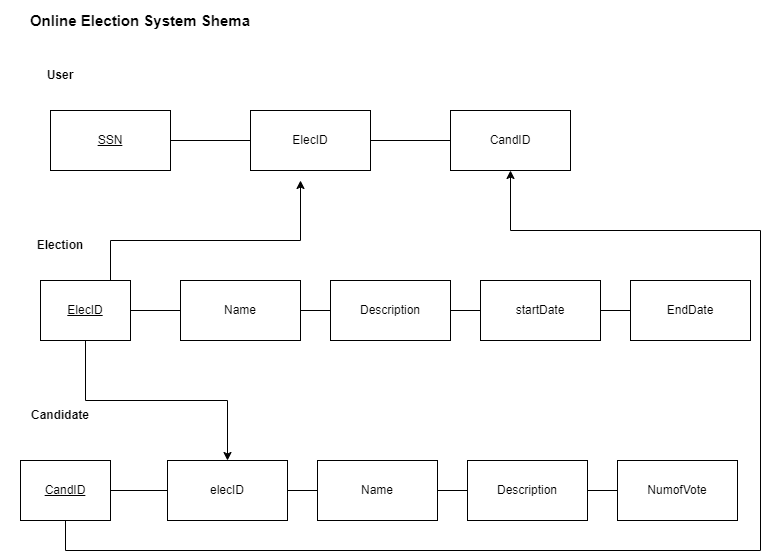

The diagram above was exported from draw.io. Its source (the exported page's mxGraphModel, read from the mxfile embedded in the PNG):
<mxGraphModel dx="1167" dy="629" grid="1" gridSize="10" guides="1" tooltips="1" connect="1" arrows="1" fold="1" page="1" pageScale="1" pageWidth="827" pageHeight="1169" math="0" shadow="0">
  <root>
    <mxCell id="0" />
    <mxCell id="1" parent="0" />
    <mxCell id="URg3OkwoydwC42UKwr4K-1" value="&lt;b&gt;&lt;font style=&quot;font-size: 15px;&quot;&gt;Online Election System Shema&lt;/font&gt;&lt;/b&gt;" style="text;html=1;strokeColor=none;fillColor=none;align=center;verticalAlign=middle;whiteSpace=wrap;rounded=0;" vertex="1" parent="1">
      <mxGeometry x="60" y="70" width="280" height="40" as="geometry" />
    </mxCell>
    <mxCell id="URg3OkwoydwC42UKwr4K-2" value="&lt;b&gt;User&lt;/b&gt;" style="text;html=1;strokeColor=none;fillColor=none;align=center;verticalAlign=middle;whiteSpace=wrap;rounded=0;" vertex="1" parent="1">
      <mxGeometry x="90" y="130" width="60" height="30" as="geometry" />
    </mxCell>
    <mxCell id="URg3OkwoydwC42UKwr4K-3" value="&lt;b&gt;Election&lt;/b&gt;" style="text;html=1;strokeColor=none;fillColor=none;align=center;verticalAlign=middle;whiteSpace=wrap;rounded=0;" vertex="1" parent="1">
      <mxGeometry x="90" y="300" width="60" height="30" as="geometry" />
    </mxCell>
    <mxCell id="URg3OkwoydwC42UKwr4K-4" value="&lt;b&gt;Candidate&lt;/b&gt;" style="text;html=1;strokeColor=none;fillColor=none;align=center;verticalAlign=middle;whiteSpace=wrap;rounded=0;" vertex="1" parent="1">
      <mxGeometry x="90" y="470" width="60" height="30" as="geometry" />
    </mxCell>
    <mxCell id="URg3OkwoydwC42UKwr4K-7" value="" style="edgeStyle=orthogonalEdgeStyle;rounded=0;orthogonalLoop=1;jettySize=auto;html=1;endArrow=none;endFill=0;" edge="1" parent="1" source="URg3OkwoydwC42UKwr4K-5" target="URg3OkwoydwC42UKwr4K-6">
      <mxGeometry relative="1" as="geometry" />
    </mxCell>
    <mxCell id="URg3OkwoydwC42UKwr4K-5" value="&lt;u&gt;SSN&lt;/u&gt;" style="rounded=0;whiteSpace=wrap;html=1;" vertex="1" parent="1">
      <mxGeometry x="110" y="180" width="120" height="60" as="geometry" />
    </mxCell>
    <mxCell id="URg3OkwoydwC42UKwr4K-9" value="" style="edgeStyle=orthogonalEdgeStyle;rounded=0;orthogonalLoop=1;jettySize=auto;html=1;endArrow=none;endFill=0;" edge="1" parent="1" source="URg3OkwoydwC42UKwr4K-6" target="URg3OkwoydwC42UKwr4K-8">
      <mxGeometry relative="1" as="geometry" />
    </mxCell>
    <mxCell id="URg3OkwoydwC42UKwr4K-6" value="ElecID" style="rounded=0;whiteSpace=wrap;html=1;" vertex="1" parent="1">
      <mxGeometry x="310" y="180" width="120" height="60" as="geometry" />
    </mxCell>
    <mxCell id="URg3OkwoydwC42UKwr4K-8" value="CandID" style="rounded=0;whiteSpace=wrap;html=1;" vertex="1" parent="1">
      <mxGeometry x="510" y="180" width="120" height="60" as="geometry" />
    </mxCell>
    <mxCell id="URg3OkwoydwC42UKwr4K-14" value="" style="edgeStyle=orthogonalEdgeStyle;rounded=0;orthogonalLoop=1;jettySize=auto;html=1;endArrow=none;endFill=0;" edge="1" parent="1" source="URg3OkwoydwC42UKwr4K-12" target="URg3OkwoydwC42UKwr4K-13">
      <mxGeometry relative="1" as="geometry" />
    </mxCell>
    <mxCell id="URg3OkwoydwC42UKwr4K-21" style="edgeStyle=orthogonalEdgeStyle;rounded=0;orthogonalLoop=1;jettySize=auto;html=1;exitX=0.5;exitY=0;exitDx=0;exitDy=0;" edge="1" parent="1" source="URg3OkwoydwC42UKwr4K-12">
      <mxGeometry relative="1" as="geometry">
        <mxPoint x="360" y="250" as="targetPoint" />
        <Array as="points">
          <mxPoint x="170" y="350" />
          <mxPoint x="170" y="310" />
          <mxPoint x="360" y="310" />
        </Array>
      </mxGeometry>
    </mxCell>
    <mxCell id="URg3OkwoydwC42UKwr4K-32" style="edgeStyle=orthogonalEdgeStyle;rounded=0;orthogonalLoop=1;jettySize=auto;html=1;exitX=0.5;exitY=1;exitDx=0;exitDy=0;entryX=0.5;entryY=0;entryDx=0;entryDy=0;" edge="1" parent="1" source="URg3OkwoydwC42UKwr4K-12" target="URg3OkwoydwC42UKwr4K-26">
      <mxGeometry relative="1" as="geometry" />
    </mxCell>
    <mxCell id="URg3OkwoydwC42UKwr4K-12" value="&lt;u&gt;ElecID&lt;/u&gt;" style="rounded=0;whiteSpace=wrap;html=1;" vertex="1" parent="1">
      <mxGeometry x="100" y="350" width="90" height="60" as="geometry" />
    </mxCell>
    <mxCell id="URg3OkwoydwC42UKwr4K-16" value="" style="edgeStyle=orthogonalEdgeStyle;rounded=0;orthogonalLoop=1;jettySize=auto;html=1;endArrow=none;endFill=0;" edge="1" parent="1" source="URg3OkwoydwC42UKwr4K-13" target="URg3OkwoydwC42UKwr4K-15">
      <mxGeometry relative="1" as="geometry" />
    </mxCell>
    <mxCell id="URg3OkwoydwC42UKwr4K-13" value="Name" style="rounded=0;whiteSpace=wrap;html=1;" vertex="1" parent="1">
      <mxGeometry x="240" y="350" width="120" height="60" as="geometry" />
    </mxCell>
    <mxCell id="URg3OkwoydwC42UKwr4K-18" value="" style="edgeStyle=orthogonalEdgeStyle;rounded=0;orthogonalLoop=1;jettySize=auto;html=1;endArrow=none;endFill=0;" edge="1" parent="1" source="URg3OkwoydwC42UKwr4K-15" target="URg3OkwoydwC42UKwr4K-17">
      <mxGeometry relative="1" as="geometry" />
    </mxCell>
    <mxCell id="URg3OkwoydwC42UKwr4K-15" value="Description" style="rounded=0;whiteSpace=wrap;html=1;" vertex="1" parent="1">
      <mxGeometry x="390" y="350" width="120" height="60" as="geometry" />
    </mxCell>
    <mxCell id="URg3OkwoydwC42UKwr4K-20" value="" style="edgeStyle=orthogonalEdgeStyle;rounded=0;orthogonalLoop=1;jettySize=auto;html=1;endArrow=none;endFill=0;" edge="1" parent="1" source="URg3OkwoydwC42UKwr4K-17" target="URg3OkwoydwC42UKwr4K-19">
      <mxGeometry relative="1" as="geometry" />
    </mxCell>
    <mxCell id="URg3OkwoydwC42UKwr4K-17" value="startDate" style="rounded=0;whiteSpace=wrap;html=1;" vertex="1" parent="1">
      <mxGeometry x="540" y="350" width="120" height="60" as="geometry" />
    </mxCell>
    <mxCell id="URg3OkwoydwC42UKwr4K-19" value="EndDate" style="rounded=0;whiteSpace=wrap;html=1;" vertex="1" parent="1">
      <mxGeometry x="690" y="350" width="120" height="60" as="geometry" />
    </mxCell>
    <mxCell id="URg3OkwoydwC42UKwr4K-23" value="" style="edgeStyle=orthogonalEdgeStyle;rounded=0;orthogonalLoop=1;jettySize=auto;html=1;endArrow=none;endFill=0;" edge="1" parent="1" source="URg3OkwoydwC42UKwr4K-24" target="URg3OkwoydwC42UKwr4K-26">
      <mxGeometry relative="1" as="geometry" />
    </mxCell>
    <mxCell id="URg3OkwoydwC42UKwr4K-33" style="edgeStyle=orthogonalEdgeStyle;rounded=0;orthogonalLoop=1;jettySize=auto;html=1;exitX=0.5;exitY=1;exitDx=0;exitDy=0;entryX=0.5;entryY=1;entryDx=0;entryDy=0;" edge="1" parent="1" source="URg3OkwoydwC42UKwr4K-24" target="URg3OkwoydwC42UKwr4K-8">
      <mxGeometry relative="1" as="geometry">
        <Array as="points">
          <mxPoint x="125" y="620" />
          <mxPoint x="820" y="620" />
          <mxPoint x="820" y="300" />
          <mxPoint x="570" y="300" />
        </Array>
      </mxGeometry>
    </mxCell>
    <mxCell id="URg3OkwoydwC42UKwr4K-24" value="&lt;u&gt;CandID&lt;/u&gt;" style="rounded=0;whiteSpace=wrap;html=1;" vertex="1" parent="1">
      <mxGeometry x="80" y="530" width="90" height="60" as="geometry" />
    </mxCell>
    <mxCell id="URg3OkwoydwC42UKwr4K-25" value="" style="edgeStyle=orthogonalEdgeStyle;rounded=0;orthogonalLoop=1;jettySize=auto;html=1;endArrow=none;endFill=0;" edge="1" parent="1" source="URg3OkwoydwC42UKwr4K-26" target="URg3OkwoydwC42UKwr4K-28">
      <mxGeometry relative="1" as="geometry" />
    </mxCell>
    <mxCell id="URg3OkwoydwC42UKwr4K-26" value="elecID" style="rounded=0;whiteSpace=wrap;html=1;" vertex="1" parent="1">
      <mxGeometry x="227" y="530" width="120" height="60" as="geometry" />
    </mxCell>
    <mxCell id="URg3OkwoydwC42UKwr4K-27" value="" style="edgeStyle=orthogonalEdgeStyle;rounded=0;orthogonalLoop=1;jettySize=auto;html=1;endArrow=none;endFill=0;" edge="1" parent="1" source="URg3OkwoydwC42UKwr4K-28" target="URg3OkwoydwC42UKwr4K-30">
      <mxGeometry relative="1" as="geometry" />
    </mxCell>
    <mxCell id="URg3OkwoydwC42UKwr4K-28" value="Name" style="rounded=0;whiteSpace=wrap;html=1;" vertex="1" parent="1">
      <mxGeometry x="377" y="530" width="120" height="60" as="geometry" />
    </mxCell>
    <mxCell id="URg3OkwoydwC42UKwr4K-29" value="" style="edgeStyle=orthogonalEdgeStyle;rounded=0;orthogonalLoop=1;jettySize=auto;html=1;endArrow=none;endFill=0;" edge="1" parent="1" source="URg3OkwoydwC42UKwr4K-30" target="URg3OkwoydwC42UKwr4K-31">
      <mxGeometry relative="1" as="geometry" />
    </mxCell>
    <mxCell id="URg3OkwoydwC42UKwr4K-30" value="Description" style="rounded=0;whiteSpace=wrap;html=1;" vertex="1" parent="1">
      <mxGeometry x="527" y="530" width="120" height="60" as="geometry" />
    </mxCell>
    <mxCell id="URg3OkwoydwC42UKwr4K-31" value="NumofVote" style="rounded=0;whiteSpace=wrap;html=1;" vertex="1" parent="1">
      <mxGeometry x="677" y="530" width="120" height="60" as="geometry" />
    </mxCell>
  </root>
</mxGraphModel>